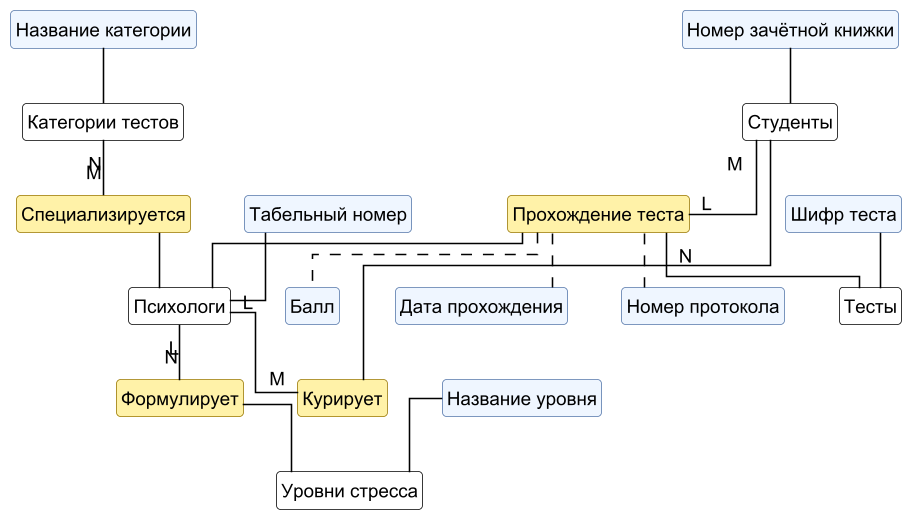

The diagram above was rendered by PlantUML. Its source (embedded in the PNG):
@startuml conceptual
' =====================================================================
' Рисунок 2 — Концептуальная модель данных.
' В нотации Чена используются прямоугольники (сущности), ромбы (связи)
' и овалы (атрибуты). PlantUML class-diagram не поддерживает ромбы
' и овалы как нативные формы, поэтому здесь все элементы — прямоугольники
' со стилевой дифференциацией:
'   * белые с чёрной рамкой — сущности;
'   * жёлтые — связи (ромбы в нотации Чена);
'   * светло-голубые, без полужирного заголовка — атрибуты (овалы).
' Для строгой нотации Чена (с настоящими ромбами и овалами) см.
' conceptual.drawio — открывается в diagrams.net / drawio.
' =====================================================================

skinparam dpi 150
skinparam shadowing false
skinparam defaultFontName Arial
skinparam defaultFontSize 12
skinparam linetype ortho
skinparam ranksep 35
skinparam nodesep 35

skinparam class {
    BackgroundColor       White
    BorderColor           Black
    FontColor             Black
    ArrowColor            Black
    HeaderBackgroundColor White
    StereotypeFontColor   #555555

    BackgroundColor<<rel>>  #FFF2A8
    BorderColor<<rel>>      #997700
    HeaderBackgroundColor<<rel>> #FFF2A8

    BackgroundColor<<attr>> #EFF6FF
    BorderColor<<attr>>     #5577AA
    HeaderBackgroundColor<<attr>> #EFF6FF
}

hide members
hide circle
hide stereotype

' --- Сущности ---
class "Студенты"          as Stu
class "Психологи"         as Psy
class "Тесты"             as Test
class "Категории тестов"  as Cat
class "Уровни стресса"    as Lvl

' --- Связи (в нотации Чена — ромбы) ---
class "Специализируется"   as REL_Spec <<rel>>
class "Курирует"           as REL_Cur  <<rel>>
class "Прохождение теста"  as REL_Pass <<rel>>
class "Формулирует"        as REL_Form <<rel>>

' --- Ключевые атрибуты и атрибуты связи (в нотации Чена — овалы) ---
class "Номер зачётной книжки" as A_RBN  <<attr>>
class "Табельный номер"       as A_PNUM <<attr>>
class "Шифр теста"            as A_TC   <<attr>>
class "Название категории"    as A_CN   <<attr>>
class "Название уровня"       as A_LN   <<attr>>
class "Номер протокола"       as A_PN   <<attr>>
class "Балл"                  as A_SC   <<attr>>
class "Дата прохождения"      as A_DT   <<attr>>

' --- Привязка ключевых атрибутов к сущностям ---
A_RBN  -- Stu
A_PNUM -- Psy
A_TC   -- Test
A_CN   -- Cat
A_LN   -- Lvl

' --- Связи и их кардинальности (1, M, N, L) ---
Cat       "N" -- "M" REL_Spec
REL_Spec  --     Psy

Psy       "L" -- "M" REL_Cur
REL_Cur   --     Stu

Stu       "M" -- "L" REL_Pass
REL_Pass  "N" --     Test
REL_Pass  --     Psy

Psy       "L" -- "N" REL_Form
REL_Form  --     Lvl

' --- Атрибуты связи "Прохождение теста" ---
REL_Pass .. A_PN
REL_Pass .. A_SC
REL_Pass .. A_DT

@enduml